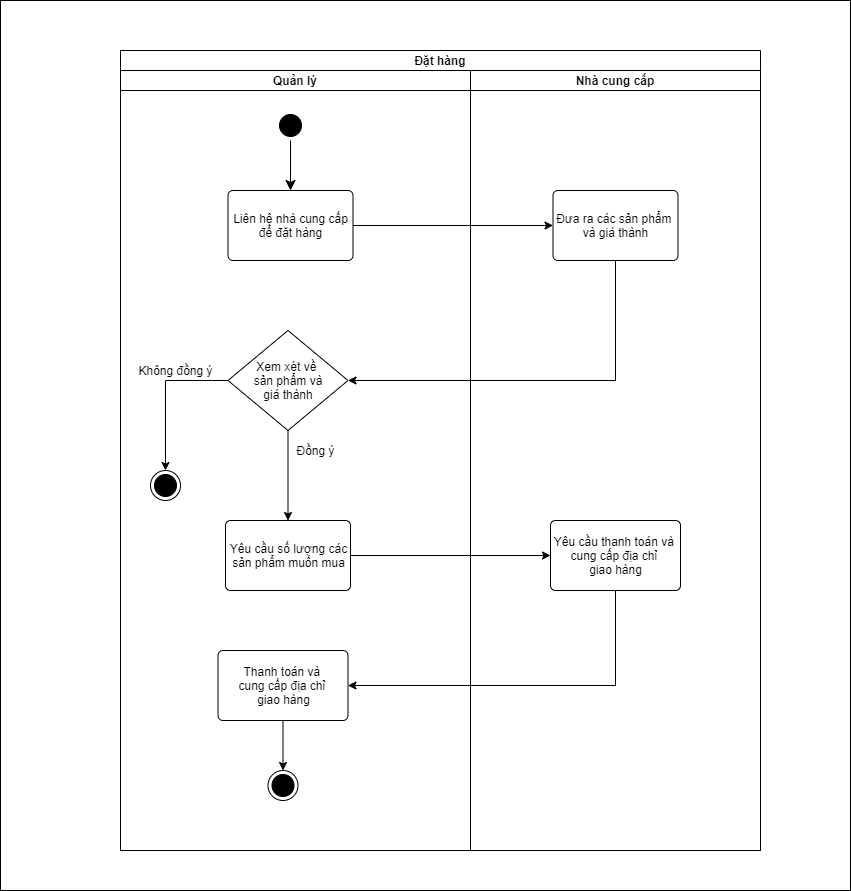

The diagram above was exported from draw.io. Its source (the exported page's mxGraphModel, read from the mxfile embedded in the PNG):
<mxGraphModel dx="1024" dy="2584" grid="1" gridSize="10" guides="1" tooltips="1" connect="1" arrows="1" fold="1" page="1" pageScale="1" pageWidth="1000" pageHeight="1000" math="0" shadow="0">
  <root>
    <mxCell id="0" />
    <mxCell id="1" parent="0" />
    <mxCell id="f0U9WlvofvOH2Sf1VEv1-1" value="" style="rounded=0;whiteSpace=wrap;html=1;" vertex="1" parent="1">
      <mxGeometry x="80" y="-1970" width="850" height="890" as="geometry" />
    </mxCell>
    <mxCell id="7g14665mbX4ayfaUsxcd-1" value="Đặt hàng" style="swimlane;childLayout=stackLayout;resizeParent=1;resizeParentMax=0;startSize=20;" parent="1" vertex="1">
      <mxGeometry x="200" y="-1920" width="640" height="800" as="geometry" />
    </mxCell>
    <mxCell id="7g14665mbX4ayfaUsxcd-2" value="Quản lý" style="swimlane;startSize=20;" parent="7g14665mbX4ayfaUsxcd-1" vertex="1">
      <mxGeometry y="20" width="350" height="780" as="geometry" />
    </mxCell>
    <mxCell id="7g14665mbX4ayfaUsxcd-3" value="" style="ellipse;html=1;shape=startState;fillColor=#000000;strokeColor=#000000;" parent="7g14665mbX4ayfaUsxcd-2" vertex="1">
      <mxGeometry x="155" y="40" width="30" height="30" as="geometry" />
    </mxCell>
    <mxCell id="7g14665mbX4ayfaUsxcd-5" value="Liên hệ nhà cung cấp&lt;br&gt;để đặt hàng" style="html=1;align=center;verticalAlign=middle;rounded=1;absoluteArcSize=1;arcSize=10;dashed=0;strokeColor=#000000;" parent="7g14665mbX4ayfaUsxcd-2" vertex="1">
      <mxGeometry x="107.5" y="120" width="125" height="70" as="geometry" />
    </mxCell>
    <mxCell id="7g14665mbX4ayfaUsxcd-6" value="" style="edgeStyle=orthogonalEdgeStyle;html=1;verticalAlign=bottom;endArrow=classic;endSize=8;strokeColor=#000000;rounded=0;endFill=1;entryX=0.5;entryY=0;entryDx=0;entryDy=0;" parent="7g14665mbX4ayfaUsxcd-2" source="7g14665mbX4ayfaUsxcd-3" target="7g14665mbX4ayfaUsxcd-5" edge="1">
      <mxGeometry relative="1" as="geometry">
        <mxPoint x="210" y="90" as="targetPoint" />
        <mxPoint x="170" y="60" as="sourcePoint" />
        <Array as="points" />
      </mxGeometry>
    </mxCell>
    <mxCell id="7g14665mbX4ayfaUsxcd-37" style="edgeStyle=orthogonalEdgeStyle;rounded=0;orthogonalLoop=1;jettySize=auto;html=1;exitX=0;exitY=0.5;exitDx=0;exitDy=0;entryX=0.5;entryY=0;entryDx=0;entryDy=0;" parent="7g14665mbX4ayfaUsxcd-2" source="7g14665mbX4ayfaUsxcd-33" target="7g14665mbX4ayfaUsxcd-36" edge="1">
      <mxGeometry relative="1" as="geometry" />
    </mxCell>
    <mxCell id="7g14665mbX4ayfaUsxcd-42" style="edgeStyle=orthogonalEdgeStyle;rounded=0;orthogonalLoop=1;jettySize=auto;html=1;exitX=0.5;exitY=1;exitDx=0;exitDy=0;" parent="7g14665mbX4ayfaUsxcd-2" source="7g14665mbX4ayfaUsxcd-33" target="7g14665mbX4ayfaUsxcd-41" edge="1">
      <mxGeometry relative="1" as="geometry" />
    </mxCell>
    <mxCell id="7g14665mbX4ayfaUsxcd-33" value="Xem xét về &lt;br&gt;sản phẩm và&lt;br&gt;giá thành" style="rhombus;whiteSpace=wrap;html=1;fillColor=#FFFFFF;strokeColor=#000000;" parent="7g14665mbX4ayfaUsxcd-2" vertex="1">
      <mxGeometry x="107.5" y="260" width="120" height="100" as="geometry" />
    </mxCell>
    <mxCell id="7g14665mbX4ayfaUsxcd-36" value="" style="ellipse;html=1;shape=endState;fillColor=#000000;strokeColor=#000000;" parent="7g14665mbX4ayfaUsxcd-2" vertex="1">
      <mxGeometry x="30" y="400" width="30" height="30" as="geometry" />
    </mxCell>
    <mxCell id="7g14665mbX4ayfaUsxcd-41" value="Yêu cầu số lượng các&lt;br&gt;sản phẩm muốn mua" style="html=1;align=center;verticalAlign=middle;rounded=1;absoluteArcSize=1;arcSize=10;dashed=0;strokeColor=#000000;" parent="7g14665mbX4ayfaUsxcd-2" vertex="1">
      <mxGeometry x="105" y="450" width="125" height="70" as="geometry" />
    </mxCell>
    <mxCell id="7g14665mbX4ayfaUsxcd-43" value="Không đồng ý" style="text;html=1;align=center;verticalAlign=middle;resizable=0;points=[];autosize=1;" parent="7g14665mbX4ayfaUsxcd-2" vertex="1">
      <mxGeometry x="10" y="290" width="90" height="20" as="geometry" />
    </mxCell>
    <mxCell id="7g14665mbX4ayfaUsxcd-44" value="Đồng ý" style="text;html=1;align=center;verticalAlign=middle;resizable=0;points=[];autosize=1;" parent="7g14665mbX4ayfaUsxcd-2" vertex="1">
      <mxGeometry x="170" y="370" width="50" height="20" as="geometry" />
    </mxCell>
    <mxCell id="7g14665mbX4ayfaUsxcd-50" style="edgeStyle=orthogonalEdgeStyle;rounded=0;orthogonalLoop=1;jettySize=auto;html=1;exitX=0.5;exitY=1;exitDx=0;exitDy=0;entryX=0.5;entryY=0;entryDx=0;entryDy=0;" parent="7g14665mbX4ayfaUsxcd-2" source="7g14665mbX4ayfaUsxcd-47" target="7g14665mbX4ayfaUsxcd-49" edge="1">
      <mxGeometry relative="1" as="geometry" />
    </mxCell>
    <mxCell id="7g14665mbX4ayfaUsxcd-47" value="Thanh toán và&amp;nbsp;&lt;br&gt;cung cấp địa chỉ &lt;br&gt;giao hàng" style="html=1;align=center;verticalAlign=middle;rounded=1;absoluteArcSize=1;arcSize=10;dashed=0;strokeColor=#000000;" parent="7g14665mbX4ayfaUsxcd-2" vertex="1">
      <mxGeometry x="97.5" y="580" width="130" height="70" as="geometry" />
    </mxCell>
    <mxCell id="7g14665mbX4ayfaUsxcd-49" value="" style="ellipse;html=1;shape=endState;fillColor=#000000;strokeColor=#000000;" parent="7g14665mbX4ayfaUsxcd-2" vertex="1">
      <mxGeometry x="147.5" y="700" width="30" height="30" as="geometry" />
    </mxCell>
    <mxCell id="7g14665mbX4ayfaUsxcd-30" style="edgeStyle=orthogonalEdgeStyle;rounded=0;orthogonalLoop=1;jettySize=auto;html=1;exitX=1;exitY=0.5;exitDx=0;exitDy=0;entryX=0.5;entryY=0;entryDx=0;entryDy=0;" parent="7g14665mbX4ayfaUsxcd-1" edge="1">
      <mxGeometry relative="1" as="geometry">
        <Array as="points">
          <mxPoint x="255" y="365" />
          <mxPoint x="255" y="190" />
          <mxPoint x="458" y="190" />
        </Array>
        <mxPoint x="185" y="365" as="sourcePoint" />
      </mxGeometry>
    </mxCell>
    <mxCell id="7g14665mbX4ayfaUsxcd-18" value="Nhà cung cấp" style="swimlane;startSize=20;" parent="7g14665mbX4ayfaUsxcd-1" vertex="1">
      <mxGeometry x="350" y="20" width="290" height="780" as="geometry" />
    </mxCell>
    <mxCell id="7g14665mbX4ayfaUsxcd-31" value="Đưa ra các sản phẩm &lt;br&gt;và giá thành" style="html=1;align=center;verticalAlign=middle;rounded=1;absoluteArcSize=1;arcSize=10;dashed=0;strokeColor=#000000;" parent="7g14665mbX4ayfaUsxcd-18" vertex="1">
      <mxGeometry x="82.5" y="120" width="125" height="70" as="geometry" />
    </mxCell>
    <mxCell id="7g14665mbX4ayfaUsxcd-45" value="Yêu cầu thanh toán và&amp;nbsp;&lt;br&gt;cung cấp địa chỉ &lt;br&gt;giao hàng" style="html=1;align=center;verticalAlign=middle;rounded=1;absoluteArcSize=1;arcSize=10;dashed=0;strokeColor=#000000;" parent="7g14665mbX4ayfaUsxcd-18" vertex="1">
      <mxGeometry x="80" y="450" width="130" height="70" as="geometry" />
    </mxCell>
    <mxCell id="7g14665mbX4ayfaUsxcd-32" style="edgeStyle=orthogonalEdgeStyle;rounded=0;orthogonalLoop=1;jettySize=auto;html=1;exitX=1;exitY=0.5;exitDx=0;exitDy=0;entryX=0;entryY=0.5;entryDx=0;entryDy=0;" parent="7g14665mbX4ayfaUsxcd-1" source="7g14665mbX4ayfaUsxcd-5" target="7g14665mbX4ayfaUsxcd-31" edge="1">
      <mxGeometry relative="1" as="geometry" />
    </mxCell>
    <mxCell id="7g14665mbX4ayfaUsxcd-34" style="edgeStyle=orthogonalEdgeStyle;rounded=0;orthogonalLoop=1;jettySize=auto;html=1;exitX=0.5;exitY=1;exitDx=0;exitDy=0;entryX=1;entryY=0.5;entryDx=0;entryDy=0;" parent="7g14665mbX4ayfaUsxcd-1" source="7g14665mbX4ayfaUsxcd-31" target="7g14665mbX4ayfaUsxcd-33" edge="1">
      <mxGeometry relative="1" as="geometry" />
    </mxCell>
    <mxCell id="7g14665mbX4ayfaUsxcd-46" style="edgeStyle=orthogonalEdgeStyle;rounded=0;orthogonalLoop=1;jettySize=auto;html=1;exitX=1;exitY=0.5;exitDx=0;exitDy=0;" parent="7g14665mbX4ayfaUsxcd-1" source="7g14665mbX4ayfaUsxcd-41" target="7g14665mbX4ayfaUsxcd-45" edge="1">
      <mxGeometry relative="1" as="geometry" />
    </mxCell>
    <mxCell id="7g14665mbX4ayfaUsxcd-48" style="edgeStyle=orthogonalEdgeStyle;rounded=0;orthogonalLoop=1;jettySize=auto;html=1;exitX=0.5;exitY=1;exitDx=0;exitDy=0;entryX=1;entryY=0.5;entryDx=0;entryDy=0;" parent="7g14665mbX4ayfaUsxcd-1" source="7g14665mbX4ayfaUsxcd-45" target="7g14665mbX4ayfaUsxcd-47" edge="1">
      <mxGeometry relative="1" as="geometry" />
    </mxCell>
  </root>
</mxGraphModel>